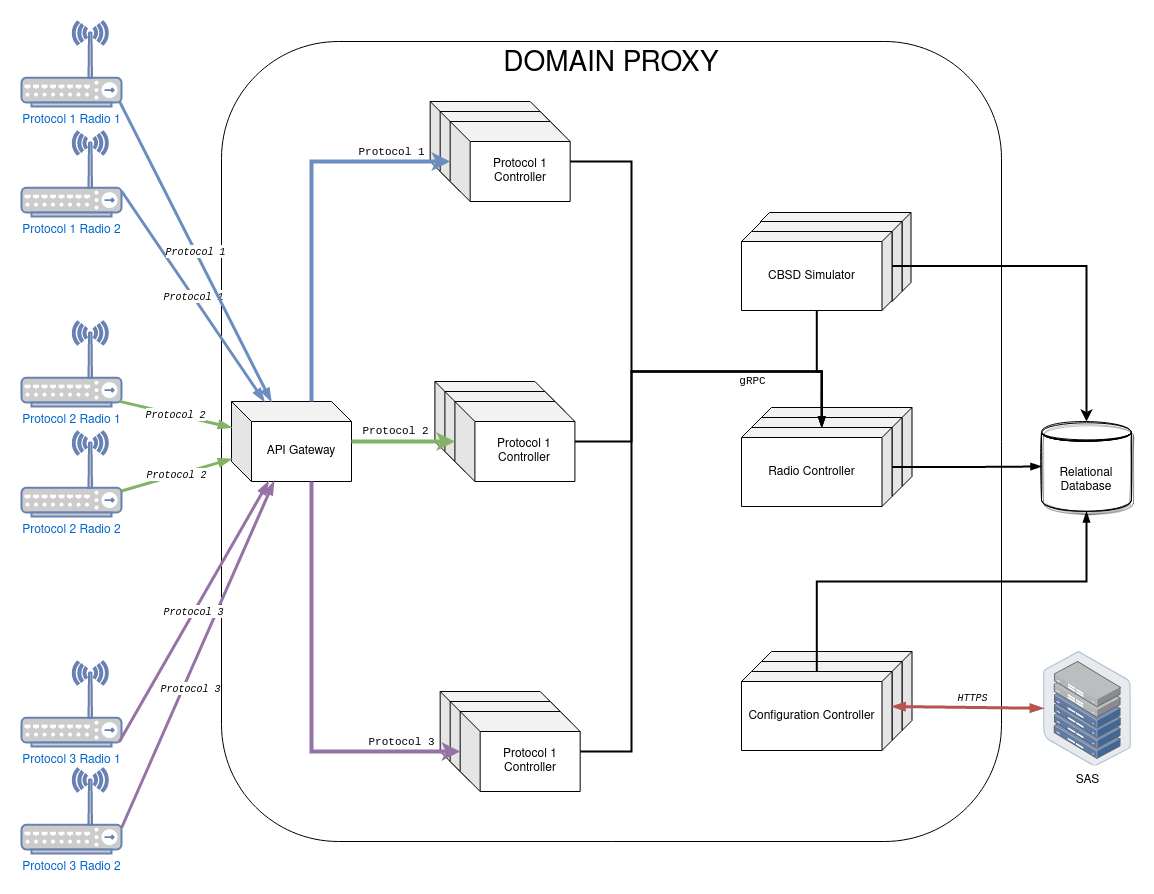

The diagram above was exported from draw.io. Its source (the exported page's mxGraphModel, read from the mxfile embedded in the PNG):
<mxGraphModel dx="2591" dy="793" grid="1" gridSize="10" guides="1" tooltips="1" connect="1" arrows="1" fold="1" page="1" pageScale="1" pageWidth="1169" pageHeight="827" math="0" shadow="0">
  <root>
    <mxCell id="0" />
    <mxCell id="1" parent="0" />
    <mxCell id="nKKBjFrES7vRYKX_k5ow-2" value="DP background" parent="0" />
    <mxCell id="Z97wIQjPk-hEf6j-vRbM-3" value="&lt;font style=&quot;font-size: 28px&quot;&gt;DOMAIN PROXY&lt;/font&gt;" style="rounded=1;whiteSpace=wrap;html=1;verticalAlign=top;" parent="nKKBjFrES7vRYKX_k5ow-2" vertex="1">
      <mxGeometry x="-40" y="680" width="780" height="800" as="geometry" />
    </mxCell>
    <mxCell id="nKKBjFrES7vRYKX_k5ow-7" value="SAS" parent="0" />
    <mxCell id="86fW0Xz8hhMvCogfWtac-48" value="SAS" style="points=[];aspect=fixed;html=1;align=center;shadow=0;dashed=0;image;image=img/lib/allied_telesis/storage/Datacenter_Server_Half_Rack_ToR.svg;" parent="nKKBjFrES7vRYKX_k5ow-7" vertex="1">
      <mxGeometry x="781.8" y="1290" width="88.2" height="114.6" as="geometry" />
    </mxCell>
    <mxCell id="nKKBjFrES7vRYKX_k5ow-6" value="DB" parent="0" />
    <mxCell id="86fW0Xz8hhMvCogfWtac-45" value="Relational Database" style="shape=datastore;whiteSpace=wrap;html=1;shadow=1;sketch=1;" parent="nKKBjFrES7vRYKX_k5ow-6" vertex="1">
      <mxGeometry x="780" y="1060" width="90" height="90" as="geometry" />
    </mxCell>
    <mxCell id="u12_UtkKOCRD69OJh-KC-21" style="edgeStyle=orthogonalEdgeStyle;rounded=0;orthogonalLoop=1;jettySize=auto;html=1;entryX=0;entryY=0;entryDx=70.25;entryDy=0;entryPerimeter=0;strokeWidth=2;" edge="1" parent="nKKBjFrES7vRYKX_k5ow-6" source="u12_UtkKOCRD69OJh-KC-13" target="Z97wIQjPk-hEf6j-vRbM-5">
      <mxGeometry relative="1" as="geometry">
        <Array as="points">
          <mxPoint x="555" y="1010" />
          <mxPoint x="560" y="1010" />
        </Array>
      </mxGeometry>
    </mxCell>
    <mxCell id="nKKBjFrES7vRYKX_k5ow-4" value="Configuration Controller" parent="0" />
    <mxCell id="Z97wIQjPk-hEf6j-vRbM-23" value="" style="shape=cube;whiteSpace=wrap;html=1;boundedLbl=1;backgroundOutline=1;darkOpacity=0.05;darkOpacity2=0.1;size=10;flipV=0;flipH=1;" parent="nKKBjFrES7vRYKX_k5ow-4" vertex="1">
      <mxGeometry x="500" y="1290" width="150.5" height="79" as="geometry" />
    </mxCell>
    <mxCell id="Z97wIQjPk-hEf6j-vRbM-22" value="" style="shape=cube;whiteSpace=wrap;html=1;boundedLbl=1;backgroundOutline=1;darkOpacity=0.05;darkOpacity2=0.1;size=10;flipV=0;flipH=1;" parent="nKKBjFrES7vRYKX_k5ow-4" vertex="1">
      <mxGeometry x="490" y="1300" width="150.5" height="79" as="geometry" />
    </mxCell>
    <mxCell id="86fW0Xz8hhMvCogfWtac-47" value="Configuration Controller" style="shape=cube;whiteSpace=wrap;html=1;boundedLbl=1;backgroundOutline=1;darkOpacity=0.05;darkOpacity2=0.1;size=10;flipV=0;flipH=1;" parent="nKKBjFrES7vRYKX_k5ow-4" vertex="1">
      <mxGeometry x="480" y="1310" width="150.5" height="79" as="geometry" />
    </mxCell>
    <mxCell id="nKKBjFrES7vRYKX_k5ow-5" value="Radio Controller" parent="0" />
    <mxCell id="Z97wIQjPk-hEf6j-vRbM-25" value="" style="shape=cube;whiteSpace=wrap;html=1;boundedLbl=1;backgroundOutline=1;darkOpacity=0.05;darkOpacity2=0.1;size=10;flipV=0;flipH=1;" parent="nKKBjFrES7vRYKX_k5ow-5" vertex="1">
      <mxGeometry x="500" y="1046" width="150.5" height="79" as="geometry" />
    </mxCell>
    <mxCell id="Z97wIQjPk-hEf6j-vRbM-24" value="" style="shape=cube;whiteSpace=wrap;html=1;boundedLbl=1;backgroundOutline=1;darkOpacity=0.05;darkOpacity2=0.1;size=10;flipV=0;flipH=1;" parent="nKKBjFrES7vRYKX_k5ow-5" vertex="1">
      <mxGeometry x="490" y="1056" width="150.5" height="79" as="geometry" />
    </mxCell>
    <mxCell id="jjKHIAQ1jw_kDske3iEf-38" style="edgeStyle=orthogonalEdgeStyle;rounded=0;orthogonalLoop=1;jettySize=auto;html=1;startArrow=none;startFill=0;endArrow=blockThin;endFill=1;strokeWidth=2;" parent="nKKBjFrES7vRYKX_k5ow-5" source="Z97wIQjPk-hEf6j-vRbM-5" target="86fW0Xz8hhMvCogfWtac-45" edge="1">
      <mxGeometry relative="1" as="geometry" />
    </mxCell>
    <mxCell id="Z97wIQjPk-hEf6j-vRbM-5" value="Radio Controller" style="shape=cube;whiteSpace=wrap;html=1;boundedLbl=1;backgroundOutline=1;darkOpacity=0.05;darkOpacity2=0.1;size=10;flipV=0;flipH=1;" parent="nKKBjFrES7vRYKX_k5ow-5" vertex="1">
      <mxGeometry x="480" y="1066" width="150.5" height="79" as="geometry" />
    </mxCell>
    <mxCell id="jjKHIAQ1jw_kDske3iEf-35" style="edgeStyle=orthogonalEdgeStyle;rounded=0;orthogonalLoop=1;jettySize=auto;html=1;startArrow=none;startFill=0;endArrow=blockThin;endFill=1;strokeWidth=2;entryX=0;entryY=0;entryDx=70.25;entryDy=0;entryPerimeter=0;" parent="nKKBjFrES7vRYKX_k5ow-5" source="jjKHIAQ1jw_kDske3iEf-27" target="Z97wIQjPk-hEf6j-vRbM-5" edge="1">
      <mxGeometry relative="1" as="geometry">
        <Array as="points">
          <mxPoint x="370" y="1080" />
          <mxPoint x="370" y="1010" />
          <mxPoint x="560" y="1010" />
        </Array>
        <mxPoint x="630" y="1030" as="targetPoint" />
      </mxGeometry>
    </mxCell>
    <mxCell id="jjKHIAQ1jw_kDske3iEf-36" style="edgeStyle=orthogonalEdgeStyle;rounded=0;orthogonalLoop=1;jettySize=auto;html=1;startArrow=none;startFill=0;endArrow=blockThin;endFill=1;strokeWidth=2;entryX=0;entryY=0;entryDx=70.25;entryDy=0;entryPerimeter=0;" parent="nKKBjFrES7vRYKX_k5ow-5" source="jjKHIAQ1jw_kDske3iEf-30" target="Z97wIQjPk-hEf6j-vRbM-5" edge="1">
      <mxGeometry relative="1" as="geometry">
        <Array as="points">
          <mxPoint x="370" y="1390" />
          <mxPoint x="370" y="1010" />
          <mxPoint x="560" y="1010" />
        </Array>
        <mxPoint x="680" y="1010" as="targetPoint" />
      </mxGeometry>
    </mxCell>
    <mxCell id="jjKHIAQ1jw_kDske3iEf-39" style="edgeStyle=orthogonalEdgeStyle;rounded=0;orthogonalLoop=1;jettySize=auto;html=1;startArrow=none;startFill=0;endArrow=blockThin;endFill=1;strokeWidth=2;" parent="nKKBjFrES7vRYKX_k5ow-5" source="86fW0Xz8hhMvCogfWtac-47" target="86fW0Xz8hhMvCogfWtac-45" edge="1">
      <mxGeometry relative="1" as="geometry">
        <Array as="points">
          <mxPoint x="555" y="1220" />
          <mxPoint x="825" y="1220" />
        </Array>
      </mxGeometry>
    </mxCell>
    <mxCell id="nKKBjFrES7vRYKX_k5ow-3" value="Protocol Controller" parent="0" />
    <mxCell id="jjKHIAQ1jw_kDske3iEf-19" value="Protocol 1 Controller" style="shape=cube;whiteSpace=wrap;html=1;boundedLbl=1;backgroundOutline=1;darkOpacity=0.05;darkOpacity2=0.1;" parent="nKKBjFrES7vRYKX_k5ow-3" vertex="1">
      <mxGeometry x="168.67000000000002" y="740" width="120" height="80" as="geometry" />
    </mxCell>
    <mxCell id="jjKHIAQ1jw_kDske3iEf-18" value="Protocol 1 Controller" style="shape=cube;whiteSpace=wrap;html=1;boundedLbl=1;backgroundOutline=1;darkOpacity=0.05;darkOpacity2=0.1;" parent="nKKBjFrES7vRYKX_k5ow-3" vertex="1">
      <mxGeometry x="178.67000000000002" y="750" width="120" height="80" as="geometry" />
    </mxCell>
    <mxCell id="jjKHIAQ1jw_kDske3iEf-9" value="Protocol 1 Controller" style="shape=cube;whiteSpace=wrap;html=1;boundedLbl=1;backgroundOutline=1;darkOpacity=0.05;darkOpacity2=0.1;" parent="nKKBjFrES7vRYKX_k5ow-3" vertex="1">
      <mxGeometry x="188.67000000000002" y="760" width="120" height="80" as="geometry" />
    </mxCell>
    <mxCell id="jjKHIAQ1jw_kDske3iEf-23" value="Protocol 1 Controller" style="shape=cube;whiteSpace=wrap;html=1;boundedLbl=1;backgroundOutline=1;darkOpacity=0.05;darkOpacity2=0.1;" parent="nKKBjFrES7vRYKX_k5ow-3" vertex="1">
      <mxGeometry x="173.42000000000002" y="1020" width="120" height="80" as="geometry" />
    </mxCell>
    <mxCell id="jjKHIAQ1jw_kDske3iEf-26" value="Protocol 1 Controller" style="shape=cube;whiteSpace=wrap;html=1;boundedLbl=1;backgroundOutline=1;darkOpacity=0.05;darkOpacity2=0.1;" parent="nKKBjFrES7vRYKX_k5ow-3" vertex="1">
      <mxGeometry x="183.42000000000002" y="1030" width="120" height="80" as="geometry" />
    </mxCell>
    <mxCell id="jjKHIAQ1jw_kDske3iEf-27" value="Protocol 1 Controller" style="shape=cube;whiteSpace=wrap;html=1;boundedLbl=1;backgroundOutline=1;darkOpacity=0.05;darkOpacity2=0.1;" parent="nKKBjFrES7vRYKX_k5ow-3" vertex="1">
      <mxGeometry x="193.42000000000002" y="1040" width="120" height="80" as="geometry" />
    </mxCell>
    <mxCell id="jjKHIAQ1jw_kDske3iEf-28" value="Protocol 1 Controller" style="shape=cube;whiteSpace=wrap;html=1;boundedLbl=1;backgroundOutline=1;darkOpacity=0.05;darkOpacity2=0.1;" parent="nKKBjFrES7vRYKX_k5ow-3" vertex="1">
      <mxGeometry x="178.67000000000002" y="1330" width="120" height="80" as="geometry" />
    </mxCell>
    <mxCell id="jjKHIAQ1jw_kDske3iEf-29" value="Protocol 1 Controller" style="shape=cube;whiteSpace=wrap;html=1;boundedLbl=1;backgroundOutline=1;darkOpacity=0.05;darkOpacity2=0.1;" parent="nKKBjFrES7vRYKX_k5ow-3" vertex="1">
      <mxGeometry x="188.67000000000002" y="1340" width="120" height="80" as="geometry" />
    </mxCell>
    <mxCell id="jjKHIAQ1jw_kDske3iEf-30" value="Protocol 1 Controller" style="shape=cube;whiteSpace=wrap;html=1;boundedLbl=1;backgroundOutline=1;darkOpacity=0.05;darkOpacity2=0.1;" parent="nKKBjFrES7vRYKX_k5ow-3" vertex="1">
      <mxGeometry x="198.67000000000002" y="1350" width="120" height="80" as="geometry" />
    </mxCell>
    <mxCell id="jjKHIAQ1jw_kDske3iEf-2" value="API Gateway" parent="0" />
    <mxCell id="jjKHIAQ1jw_kDske3iEf-3" value="API Gateway" style="shape=cube;whiteSpace=wrap;html=1;boundedLbl=1;backgroundOutline=1;darkOpacity=0.05;darkOpacity2=0.1;" parent="jjKHIAQ1jw_kDske3iEf-2" vertex="1">
      <mxGeometry x="-30" y="1040" width="120" height="80" as="geometry" />
    </mxCell>
    <mxCell id="nKKBjFrES7vRYKX_k5ow-1" value="CBSD" parent="0" />
    <mxCell id="d80_Z4H58CeDwpTg7EZq-19" value="Protocol 3 Radio 2" style="fontColor=#0066CC;verticalAlign=top;verticalLabelPosition=bottom;labelPosition=center;align=center;html=1;outlineConnect=0;fillColor=#CCCCCC;strokeColor=#6881B3;gradientColor=none;gradientDirection=north;strokeWidth=2;shape=mxgraph.networks.wireless_hub;" parent="nKKBjFrES7vRYKX_k5ow-1" vertex="1">
      <mxGeometry x="-240" y="1407" width="100" height="85" as="geometry" />
    </mxCell>
    <mxCell id="d80_Z4H58CeDwpTg7EZq-18" value="Protocol 3 Radio 1" style="fontColor=#0066CC;verticalAlign=top;verticalLabelPosition=bottom;labelPosition=center;align=center;html=1;outlineConnect=0;fillColor=#CCCCCC;strokeColor=#6881B3;gradientColor=none;gradientDirection=north;strokeWidth=2;shape=mxgraph.networks.wireless_hub;" parent="nKKBjFrES7vRYKX_k5ow-1" vertex="1">
      <mxGeometry x="-240" y="1300" width="100" height="85" as="geometry" />
    </mxCell>
    <mxCell id="86fW0Xz8hhMvCogfWtac-51" value="Protocol 2 Radio 2" style="fontColor=#0066CC;verticalAlign=top;verticalLabelPosition=bottom;labelPosition=center;align=center;html=1;outlineConnect=0;fillColor=#CCCCCC;strokeColor=#6881B3;gradientColor=none;gradientDirection=north;strokeWidth=2;shape=mxgraph.networks.wireless_hub;" parent="nKKBjFrES7vRYKX_k5ow-1" vertex="1">
      <mxGeometry x="-240" y="1070" width="100" height="85" as="geometry" />
    </mxCell>
    <mxCell id="86fW0Xz8hhMvCogfWtac-50" value="Protocol 2 Radio 1" style="fontColor=#0066CC;verticalAlign=top;verticalLabelPosition=bottom;labelPosition=center;align=center;html=1;outlineConnect=0;fillColor=#CCCCCC;strokeColor=#6881B3;gradientColor=none;gradientDirection=north;strokeWidth=2;shape=mxgraph.networks.wireless_hub;" parent="nKKBjFrES7vRYKX_k5ow-1" vertex="1">
      <mxGeometry x="-240" y="960" width="100" height="85" as="geometry" />
    </mxCell>
    <mxCell id="86fW0Xz8hhMvCogfWtac-49" value="Protocol 1 Radio 2" style="fontColor=#0066CC;verticalAlign=top;verticalLabelPosition=bottom;labelPosition=center;align=center;html=1;outlineConnect=0;fillColor=#CCCCCC;strokeColor=#6881B3;gradientColor=none;gradientDirection=north;strokeWidth=2;shape=mxgraph.networks.wireless_hub;" parent="nKKBjFrES7vRYKX_k5ow-1" vertex="1">
      <mxGeometry x="-240" y="770" width="100" height="85" as="geometry" />
    </mxCell>
    <mxCell id="d80_Z4H58CeDwpTg7EZq-17" value="Protocol 1 Radio 1" style="fontColor=#0066CC;verticalAlign=top;verticalLabelPosition=bottom;labelPosition=center;align=center;html=1;outlineConnect=0;fillColor=#CCCCCC;strokeColor=#6881B3;gradientColor=none;gradientDirection=north;strokeWidth=2;shape=mxgraph.networks.wireless_hub;" parent="nKKBjFrES7vRYKX_k5ow-1" vertex="1">
      <mxGeometry x="-240" y="660" width="100" height="85" as="geometry" />
    </mxCell>
    <mxCell id="nKKBjFrES7vRYKX_k5ow-9" value="Data Path" parent="0" />
    <mxCell id="d80_Z4H58CeDwpTg7EZq-24" value="" style="edgeStyle=none;rounded=0;orthogonalLoop=1;jettySize=auto;html=1;strokeWidth=3;startArrow=blockThin;startFill=1;endArrow=none;endFill=0;entryX=1;entryY=0.7;entryDx=0;entryDy=0;entryPerimeter=0;fillColor=#e1d5e7;strokeColor=#9673a6;" parent="nKKBjFrES7vRYKX_k5ow-9" source="jjKHIAQ1jw_kDske3iEf-3" target="d80_Z4H58CeDwpTg7EZq-19" edge="1">
      <mxGeometry relative="1" as="geometry">
        <mxPoint x="-59" y="1402" as="sourcePoint" />
        <mxPoint x="-100" y="1061.0714285714287" as="targetPoint" />
      </mxGeometry>
    </mxCell>
    <mxCell id="d80_Z4H58CeDwpTg7EZq-35" value="&lt;i&gt;&lt;font style=&quot;font-size: 10px&quot; face=&quot;Courier New&quot;&gt;Protocol 3&lt;/font&gt;&lt;/i&gt;" style="edgeLabel;html=1;align=center;verticalAlign=middle;resizable=0;points=[];" parent="d80_Z4H58CeDwpTg7EZq-24" vertex="1" connectable="0">
      <mxGeometry x="0.2214" y="3" relative="1" as="geometry">
        <mxPoint x="6.56" y="-6.4" as="offset" />
      </mxGeometry>
    </mxCell>
    <mxCell id="86fW0Xz8hhMvCogfWtac-58" value="&lt;i&gt;&lt;font style=&quot;font-size: 10px&quot; face=&quot;Courier New&quot;&gt;Protocol 3&lt;/font&gt;&lt;/i&gt;" style="edgeStyle=none;rounded=0;orthogonalLoop=1;jettySize=auto;html=1;startArrow=blockThin;startFill=1;endArrow=none;endFill=0;strokeWidth=3;entryX=0.98;entryY=0.94;entryDx=0;entryDy=0;entryPerimeter=0;fillColor=#e1d5e7;strokeColor=#9673a6;" parent="nKKBjFrES7vRYKX_k5ow-9" source="jjKHIAQ1jw_kDske3iEf-3" target="d80_Z4H58CeDwpTg7EZq-18" edge="1">
      <mxGeometry relative="1" as="geometry">
        <mxPoint x="-59" y="1367" as="sourcePoint" />
      </mxGeometry>
    </mxCell>
    <mxCell id="d80_Z4H58CeDwpTg7EZq-23" value="&lt;i&gt;&lt;font style=&quot;font-size: 10px&quot; face=&quot;Courier New&quot;&gt;Protocol 2&lt;/font&gt;&lt;/i&gt;" style="edgeStyle=none;rounded=0;orthogonalLoop=1;jettySize=auto;html=1;strokeWidth=3;startArrow=blockThin;startFill=1;endArrow=none;endFill=0;entryX=1;entryY=0.7;entryDx=0;entryDy=0;entryPerimeter=0;fillColor=#d5e8d4;strokeColor=#82b366;" parent="nKKBjFrES7vRYKX_k5ow-9" source="jjKHIAQ1jw_kDske3iEf-3" target="86fW0Xz8hhMvCogfWtac-51" edge="1">
      <mxGeometry relative="1" as="geometry">
        <mxPoint x="-60" y="1120" as="sourcePoint" />
        <mxPoint x="-120" y="1140.0014285714287" as="targetPoint" />
      </mxGeometry>
    </mxCell>
    <mxCell id="86fW0Xz8hhMvCogfWtac-55" value="&lt;i&gt;&lt;font style=&quot;font-size: 10px&quot; face=&quot;Courier New&quot;&gt;Protocol 2&lt;/font&gt;&lt;/i&gt;" style="edgeStyle=none;rounded=0;orthogonalLoop=1;jettySize=auto;html=1;strokeWidth=3;startArrow=blockThin;startFill=1;endArrow=none;endFill=0;entryX=0.98;entryY=0.94;entryDx=0;entryDy=0;entryPerimeter=0;fillColor=#d5e8d4;strokeColor=#82b366;" parent="nKKBjFrES7vRYKX_k5ow-9" source="jjKHIAQ1jw_kDske3iEf-3" target="86fW0Xz8hhMvCogfWtac-50" edge="1">
      <mxGeometry relative="1" as="geometry">
        <Array as="points" />
        <mxPoint x="-60" y="1085" as="sourcePoint" />
      </mxGeometry>
    </mxCell>
    <mxCell id="d80_Z4H58CeDwpTg7EZq-22" value="&lt;i&gt;&lt;font face=&quot;Courier New&quot; style=&quot;font-size: 10px&quot;&gt;Protocol 1&lt;/font&gt;&lt;/i&gt;" style="edgeStyle=none;rounded=0;orthogonalLoop=1;jettySize=auto;html=1;strokeWidth=3;startArrow=blockThin;startFill=1;endArrow=none;endFill=0;entryX=1;entryY=0.7;entryDx=0;entryDy=0;entryPerimeter=0;fillColor=#dae8fc;strokeColor=#6c8ebf;" parent="nKKBjFrES7vRYKX_k5ow-9" source="jjKHIAQ1jw_kDske3iEf-3" target="86fW0Xz8hhMvCogfWtac-49" edge="1">
      <mxGeometry relative="1" as="geometry">
        <mxPoint x="-60" y="840" as="sourcePoint" />
        <mxPoint x="-120" y="1041.0714285714287" as="targetPoint" />
      </mxGeometry>
    </mxCell>
    <mxCell id="d80_Z4H58CeDwpTg7EZq-21" value="&lt;i&gt;&lt;font face=&quot;Courier New&quot; style=&quot;font-size: 10px&quot;&gt;Protocol 1&lt;/font&gt;&lt;/i&gt;" style="edgeStyle=none;rounded=0;orthogonalLoop=1;jettySize=auto;html=1;strokeWidth=3;startArrow=blockThin;startFill=1;endArrow=none;endFill=0;entryX=0.98;entryY=0.94;entryDx=0;entryDy=0;entryPerimeter=0;fillColor=#dae8fc;strokeColor=#6c8ebf;" parent="nKKBjFrES7vRYKX_k5ow-9" source="jjKHIAQ1jw_kDske3iEf-3" target="d80_Z4H58CeDwpTg7EZq-17" edge="1">
      <mxGeometry relative="1" as="geometry">
        <mxPoint x="-60" y="805" as="sourcePoint" />
        <mxPoint x="-90" y="710" as="targetPoint" />
      </mxGeometry>
    </mxCell>
    <mxCell id="86fW0Xz8hhMvCogfWtac-46" style="edgeStyle=none;rounded=0;orthogonalLoop=1;jettySize=auto;html=1;exitX=0;exitY=0;exitDx=0;exitDy=35;exitPerimeter=0;startArrow=blockThin;startFill=1;endArrow=blockThin;endFill=1;strokeWidth=3;fillColor=#f8cecc;strokeColor=#b85450;" parent="nKKBjFrES7vRYKX_k5ow-9" source="86fW0Xz8hhMvCogfWtac-47" target="86fW0Xz8hhMvCogfWtac-48" edge="1">
      <mxGeometry relative="1" as="geometry" />
    </mxCell>
    <mxCell id="d80_Z4H58CeDwpTg7EZq-36" value="&lt;font face=&quot;Courier New&quot; style=&quot;font-size: 10px&quot;&gt;&lt;i&gt;HTTPS&lt;/i&gt;&lt;/font&gt;" style="edgeLabel;html=1;align=center;verticalAlign=middle;resizable=0;points=[];" parent="86fW0Xz8hhMvCogfWtac-46" vertex="1" connectable="0">
      <mxGeometry x="-0.1354" y="1" relative="1" as="geometry">
        <mxPoint x="15" y="-9" as="offset" />
      </mxGeometry>
    </mxCell>
    <mxCell id="jjKHIAQ1jw_kDske3iEf-12" style="edgeStyle=orthogonalEdgeStyle;rounded=0;orthogonalLoop=1;jettySize=auto;html=1;fillColor=#d5e8d4;strokeColor=#82b366;strokeWidth=4;" parent="nKKBjFrES7vRYKX_k5ow-9" source="jjKHIAQ1jw_kDske3iEf-3" target="jjKHIAQ1jw_kDske3iEf-27" edge="1">
      <mxGeometry relative="1" as="geometry">
        <mxPoint x="170" y="1080" as="targetPoint" />
      </mxGeometry>
    </mxCell>
    <mxCell id="jjKHIAQ1jw_kDske3iEf-16" value="&lt;font face=&quot;Courier New&quot;&gt;Protocol 2&lt;/font&gt;" style="edgeLabel;html=1;align=center;verticalAlign=middle;resizable=0;points=[];" parent="jjKHIAQ1jw_kDske3iEf-12" vertex="1" connectable="0">
      <mxGeometry x="0.725" relative="1" as="geometry">
        <mxPoint x="-46" y="-12" as="offset" />
      </mxGeometry>
    </mxCell>
    <mxCell id="jjKHIAQ1jw_kDske3iEf-31" style="edgeStyle=orthogonalEdgeStyle;rounded=0;orthogonalLoop=1;jettySize=auto;html=1;fillColor=#e1d5e7;strokeColor=#9673a6;strokeWidth=4;" parent="nKKBjFrES7vRYKX_k5ow-9" source="jjKHIAQ1jw_kDske3iEf-3" target="jjKHIAQ1jw_kDske3iEf-30" edge="1">
      <mxGeometry relative="1" as="geometry">
        <Array as="points">
          <mxPoint x="50" y="1390" />
        </Array>
      </mxGeometry>
    </mxCell>
    <mxCell id="jjKHIAQ1jw_kDske3iEf-32" value="&lt;font face=&quot;Courier New&quot;&gt;Protocol 3&lt;/font&gt;" style="edgeLabel;html=1;align=center;verticalAlign=middle;resizable=0;points=[];" parent="jjKHIAQ1jw_kDske3iEf-31" vertex="1" connectable="0">
      <mxGeometry x="0.8051" relative="1" as="geometry">
        <mxPoint x="-19" y="-11" as="offset" />
      </mxGeometry>
    </mxCell>
    <mxCell id="jjKHIAQ1jw_kDske3iEf-11" style="edgeStyle=orthogonalEdgeStyle;rounded=0;orthogonalLoop=1;jettySize=auto;html=1;fillColor=#dae8fc;strokeColor=#6c8ebf;strokeWidth=4;" parent="nKKBjFrES7vRYKX_k5ow-9" source="jjKHIAQ1jw_kDske3iEf-3" target="jjKHIAQ1jw_kDske3iEf-9" edge="1">
      <mxGeometry relative="1" as="geometry">
        <Array as="points">
          <mxPoint x="50" y="800" />
        </Array>
      </mxGeometry>
    </mxCell>
    <mxCell id="jjKHIAQ1jw_kDske3iEf-15" value="&lt;font face=&quot;Courier New&quot;&gt;Protocol 1&lt;/font&gt;" style="edgeLabel;html=1;align=center;verticalAlign=middle;resizable=0;points=[];" parent="jjKHIAQ1jw_kDske3iEf-11" vertex="1" connectable="0">
      <mxGeometry x="0.7722" y="1" relative="1" as="geometry">
        <mxPoint x="-17" y="-10" as="offset" />
      </mxGeometry>
    </mxCell>
    <mxCell id="jjKHIAQ1jw_kDske3iEf-34" style="edgeStyle=orthogonalEdgeStyle;rounded=0;orthogonalLoop=1;jettySize=auto;html=1;startArrow=none;startFill=0;endArrow=blockThin;endFill=1;strokeWidth=2;entryX=0;entryY=0;entryDx=70.25;entryDy=0;entryPerimeter=0;" parent="nKKBjFrES7vRYKX_k5ow-9" source="jjKHIAQ1jw_kDske3iEf-9" target="Z97wIQjPk-hEf6j-vRbM-5" edge="1">
      <mxGeometry relative="1" as="geometry">
        <Array as="points">
          <mxPoint x="370" y="800" />
          <mxPoint x="370" y="1010" />
          <mxPoint x="560" y="1010" />
        </Array>
        <mxPoint x="720" y="970" as="targetPoint" />
      </mxGeometry>
    </mxCell>
    <mxCell id="jjKHIAQ1jw_kDske3iEf-37" value="&lt;font face=&quot;Courier New&quot;&gt;gRPC&lt;/font&gt;" style="edgeLabel;html=1;align=center;verticalAlign=middle;resizable=0;points=[];" parent="jjKHIAQ1jw_kDske3iEf-34" vertex="1" connectable="0">
      <mxGeometry x="0.8593" relative="1" as="geometry">
        <mxPoint x="-70" y="-11" as="offset" />
      </mxGeometry>
    </mxCell>
    <object label="CBSD Simulator" id="u12_UtkKOCRD69OJh-KC-9">
      <mxCell parent="0" />
    </object>
    <mxCell id="u12_UtkKOCRD69OJh-KC-11" value="" style="shape=cube;whiteSpace=wrap;html=1;boundedLbl=1;backgroundOutline=1;darkOpacity=0.05;darkOpacity2=0.1;flipV=0;flipH=1;size=9;" vertex="1" parent="u12_UtkKOCRD69OJh-KC-9">
      <mxGeometry x="499" y="851" width="150.5" height="79" as="geometry" />
    </mxCell>
    <mxCell id="u12_UtkKOCRD69OJh-KC-12" value="" style="shape=cube;whiteSpace=wrap;html=1;boundedLbl=1;backgroundOutline=1;darkOpacity=0.05;darkOpacity2=0.1;flipV=0;flipH=1;size=10;" vertex="1" parent="u12_UtkKOCRD69OJh-KC-9">
      <mxGeometry x="490" y="860" width="150.5" height="80" as="geometry" />
    </mxCell>
    <mxCell id="u12_UtkKOCRD69OJh-KC-15" style="edgeStyle=orthogonalEdgeStyle;rounded=0;orthogonalLoop=1;jettySize=auto;html=1;exitX=0;exitY=0;exitDx=0;exitDy=34.5;exitPerimeter=0;strokeWidth=2;" edge="1" parent="u12_UtkKOCRD69OJh-KC-9" source="u12_UtkKOCRD69OJh-KC-13" target="86fW0Xz8hhMvCogfWtac-45">
      <mxGeometry relative="1" as="geometry" />
    </mxCell>
    <mxCell id="u12_UtkKOCRD69OJh-KC-13" value="CBSD Simulator" style="shape=cube;whiteSpace=wrap;html=1;boundedLbl=1;backgroundOutline=1;darkOpacity=0.05;darkOpacity2=0.1;flipV=0;flipH=1;size=10;" vertex="1" parent="u12_UtkKOCRD69OJh-KC-9">
      <mxGeometry x="480" y="870" width="150.5" height="79" as="geometry" />
    </mxCell>
  </root>
</mxGraphModel>